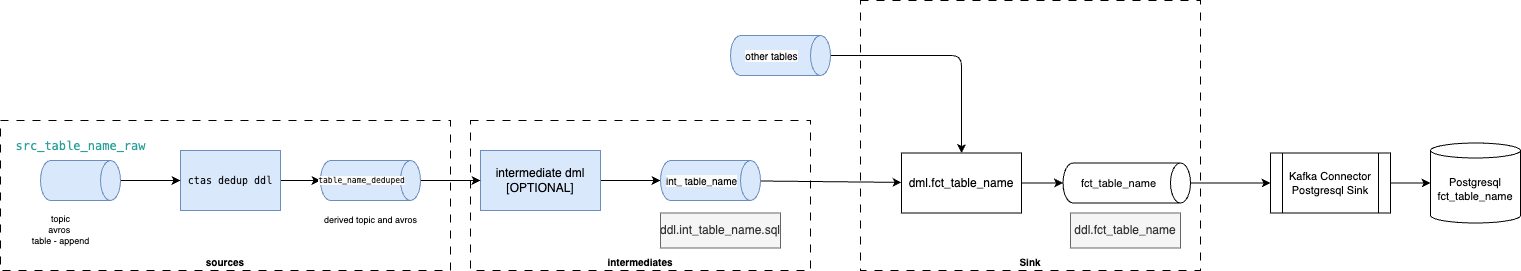

The diagram above was exported from draw.io. Its source (the exported page's mxGraphModel, read from the mxfile embedded in the PNG):
<mxGraphModel dx="2162" dy="502" grid="1" gridSize="10" guides="1" tooltips="1" connect="1" arrows="1" fold="1" page="1" pageScale="1" pageWidth="850" pageHeight="1100" math="0" shadow="0">
  <root>
    <mxCell id="0" />
    <mxCell id="1" parent="0" />
    <mxCell id="76" value="Sink" style="rounded=0;whiteSpace=wrap;html=1;fontSize=10;fillColor=none;dashed=1;dashPattern=8 8;verticalAlign=bottom;fontStyle=1" parent="1" vertex="1">
      <mxGeometry x="600" y="210" width="340" height="270" as="geometry" />
    </mxCell>
    <mxCell id="74" value="sources" style="rounded=0;whiteSpace=wrap;html=1;fontSize=10;fillColor=none;dashed=1;dashPattern=8 8;verticalAlign=bottom;fontStyle=1" parent="1" vertex="1">
      <mxGeometry x="-260" y="330" width="450" height="150" as="geometry" />
    </mxCell>
    <mxCell id="75" value="intermediates" style="rounded=0;whiteSpace=wrap;html=1;fontSize=10;fillColor=none;dashed=1;dashPattern=8 8;verticalAlign=bottom;fontStyle=1" parent="1" vertex="1">
      <mxGeometry x="210" y="330" width="340" height="150" as="geometry" />
    </mxCell>
    <mxCell id="18" style="edgeStyle=orthogonalEdgeStyle;curved=1;html=1;entryX=0.5;entryY=1;entryDx=0;entryDy=0;entryPerimeter=0;fontSize=10;fontColor=#080808;" parent="1" source="2" target="17" edge="1">
      <mxGeometry relative="1" as="geometry" />
    </mxCell>
    <mxCell id="2" value="dml.fct_table_name" style="rounded=0;whiteSpace=wrap;html=1;" parent="1" vertex="1">
      <mxGeometry x="641" y="362.5" width="120" height="60" as="geometry" />
    </mxCell>
    <mxCell id="67" style="edgeStyle=none;html=1;entryX=0.5;entryY=1;entryDx=0;entryDy=0;entryPerimeter=0;" parent="1" source="5" target="59" edge="1">
      <mxGeometry relative="1" as="geometry" />
    </mxCell>
    <mxCell id="5" value="intermediate dml&lt;br&gt;[OPTIONAL]" style="rounded=0;whiteSpace=wrap;html=1;fillColor=#dae8fc;strokeColor=#6c8ebf;" parent="1" vertex="1">
      <mxGeometry x="220" y="360" width="120" height="60" as="geometry" />
    </mxCell>
    <mxCell id="13" style="edgeStyle=orthogonalEdgeStyle;curved=1;html=1;entryX=0.5;entryY=1;entryDx=0;entryDy=0;fontSize=10;fontColor=#080808;exitX=1;exitY=0.5;exitDx=0;exitDy=0;entryPerimeter=0;" parent="1" source="14" target="68" edge="1">
      <mxGeometry relative="1" as="geometry">
        <mxPoint x="140" y="430" as="sourcePoint" />
        <mxPoint x="60" y="570" as="targetPoint" />
      </mxGeometry>
    </mxCell>
    <mxCell id="14" value="&lt;div style=&quot;font-family: Menlo, Monaco, &amp;quot;Courier New&amp;quot;, monospace; font-weight: normal; font-size: 10px; line-height: 18px;&quot;&gt;&lt;div style=&quot;line-height: 18px; font-size: 10px;&quot;&gt;&lt;span style=&quot;font-size: 10px;&quot;&gt;&lt;font style=&quot;&quot; color=&quot;#080808&quot;&gt;ctas dedup ddl&lt;/font&gt;&lt;/span&gt;&lt;/div&gt;&lt;/div&gt;" style="rounded=0;whiteSpace=wrap;html=1;fontSize=10;fillColor=#dae8fc;strokeColor=#6c8ebf;" parent="1" vertex="1">
      <mxGeometry x="-80" y="360" width="100" height="60" as="geometry" />
    </mxCell>
    <mxCell id="16" style="edgeStyle=orthogonalEdgeStyle;curved=1;html=1;fontSize=10;fontColor=#080808;" parent="1" source="15" target="14" edge="1">
      <mxGeometry relative="1" as="geometry" />
    </mxCell>
    <mxCell id="15" value="" style="shape=cylinder3;whiteSpace=wrap;html=1;boundedLbl=1;backgroundOutline=1;size=10;labelBackgroundColor=none;fontSize=10;rotation=90;fillColor=#dae8fc;strokeColor=#6c8ebf;" parent="1" vertex="1">
      <mxGeometry x="-200" y="350" width="40" height="80" as="geometry" />
    </mxCell>
    <mxCell id="17" value="fct_table_name" style="shape=cylinder3;whiteSpace=wrap;html=1;boundedLbl=1;backgroundOutline=1;size=10;labelBackgroundColor=none;fontSize=11;fontColor=#080808;rotation=90;horizontal=0;" parent="1" vertex="1">
      <mxGeometry x="846.25" y="328.75" width="40" height="127.5" as="geometry" />
    </mxCell>
    <mxCell id="29" value="&lt;div style=&quot;color: rgb(101, 123, 131); font-family: Menlo, Monaco, &amp;quot;Courier New&amp;quot;, monospace; font-size: 12px; line-height: 18px;&quot;&gt;&lt;span style=&quot;color: #2aa198;&quot;&gt;src_table_name_raw&lt;/span&gt;&lt;/div&gt;" style="text;html=1;align=center;verticalAlign=middle;resizable=0;points=[];autosize=1;strokeColor=none;fillColor=none;fontSize=10;fontColor=#000000;labelBackgroundColor=none;" parent="1" vertex="1">
      <mxGeometry x="-255" y="340" width="150" height="30" as="geometry" />
    </mxCell>
    <mxCell id="46" value="ddl.fct_table_name" style="rounded=0;whiteSpace=wrap;html=1;fillColor=#f5f5f5;fontColor=#333333;strokeColor=#666666;" parent="1" vertex="1">
      <mxGeometry x="810" y="422.5" width="110" height="35" as="geometry" />
    </mxCell>
    <mxCell id="64" style="edgeStyle=orthogonalEdgeStyle;html=1;exitX=0.5;exitY=0;exitDx=0;exitDy=0;exitPerimeter=0;fontSize=11;" parent="1" source="17" target="63" edge="1">
      <mxGeometry relative="1" as="geometry">
        <mxPoint x="1030" y="400" as="sourcePoint" />
      </mxGeometry>
    </mxCell>
    <mxCell id="83" style="edgeStyle=none;html=1;" edge="1" parent="1" source="59" target="2">
      <mxGeometry relative="1" as="geometry" />
    </mxCell>
    <mxCell id="59" value="&lt;span style=&quot;font-size: 10px; background-color: rgb(251, 251, 251);&quot;&gt;int_ table_name&lt;/span&gt;" style="shape=cylinder3;whiteSpace=wrap;html=1;boundedLbl=1;backgroundOutline=1;size=10;labelBackgroundColor=none;fontSize=10;rotation=90;fillColor=#dae8fc;strokeColor=#6c8ebf;horizontal=0;" parent="1" vertex="1">
      <mxGeometry x="430" y="340" width="40" height="100" as="geometry" />
    </mxCell>
    <mxCell id="62" value="Postgresql&lt;br&gt;fct_table_name" style="shape=cylinder3;whiteSpace=wrap;html=1;boundedLbl=1;backgroundOutline=1;size=7.5;fontSize=11;" parent="1" vertex="1">
      <mxGeometry x="1170" y="352.5" width="90" height="80" as="geometry" />
    </mxCell>
    <mxCell id="65" style="edgeStyle=orthogonalEdgeStyle;html=1;entryX=0;entryY=0.5;entryDx=0;entryDy=0;entryPerimeter=0;fontSize=11;" parent="1" source="63" target="62" edge="1">
      <mxGeometry relative="1" as="geometry" />
    </mxCell>
    <mxCell id="63" value="Kafka Connector&lt;br&gt;Postgresql Sink" style="shape=process;whiteSpace=wrap;html=1;backgroundOutline=1;fontSize=11;" parent="1" vertex="1">
      <mxGeometry x="1010" y="362.5" width="120" height="60" as="geometry" />
    </mxCell>
    <mxCell id="70" style="edgeStyle=none;html=1;entryX=0;entryY=0.5;entryDx=0;entryDy=0;" parent="1" source="68" target="5" edge="1">
      <mxGeometry relative="1" as="geometry" />
    </mxCell>
    <mxCell id="68" value="&lt;span style=&quot;color: rgb(8, 8, 8); font-family: Menlo, Monaco, &amp;quot;Courier New&amp;quot;, monospace; background-color: rgb(251, 251, 251); font-size: 8px;&quot;&gt;table_name_deduped&lt;/span&gt;" style="shape=cylinder3;whiteSpace=wrap;html=1;boundedLbl=1;backgroundOutline=1;size=10;labelBackgroundColor=none;fontSize=8;rotation=90;fillColor=#dae8fc;strokeColor=#6c8ebf;horizontal=0;" parent="1" vertex="1">
      <mxGeometry x="90" y="340" width="40" height="100" as="geometry" />
    </mxCell>
    <mxCell id="72" value="topic&lt;br&gt;avros&amp;nbsp;&lt;br&gt;table - append" style="text;html=1;align=center;verticalAlign=middle;resizable=0;points=[];autosize=1;strokeColor=none;fillColor=none;fontSize=9;" parent="1" vertex="1">
      <mxGeometry x="-240" y="415" width="80" height="50" as="geometry" />
    </mxCell>
    <mxCell id="73" value="derived topic and avros" style="text;html=1;align=center;verticalAlign=middle;resizable=0;points=[];autosize=1;strokeColor=none;fillColor=none;fontSize=9;" parent="1" vertex="1">
      <mxGeometry x="50" y="420" width="120" height="20" as="geometry" />
    </mxCell>
    <mxCell id="77" value="ddl.int_table_name.sql" style="rounded=0;whiteSpace=wrap;html=1;fillColor=#f5f5f5;fontColor=#333333;strokeColor=#666666;" parent="1" vertex="1">
      <mxGeometry x="400" y="422.5" width="120" height="35" as="geometry" />
    </mxCell>
    <mxCell id="85" style="edgeStyle=orthogonalEdgeStyle;html=1;entryX=0.5;entryY=0;entryDx=0;entryDy=0;" edge="1" parent="1" source="84" target="2">
      <mxGeometry relative="1" as="geometry" />
    </mxCell>
    <mxCell id="84" value="&lt;span style=&quot;font-size: 10px; background-color: rgb(251, 251, 251);&quot;&gt;other tables&lt;/span&gt;" style="shape=cylinder3;whiteSpace=wrap;html=1;boundedLbl=1;backgroundOutline=1;size=10;labelBackgroundColor=none;fontSize=10;rotation=90;fillColor=#dae8fc;strokeColor=#6c8ebf;horizontal=0;" vertex="1" parent="1">
      <mxGeometry x="500" y="215" width="40" height="100" as="geometry" />
    </mxCell>
  </root>
</mxGraphModel>